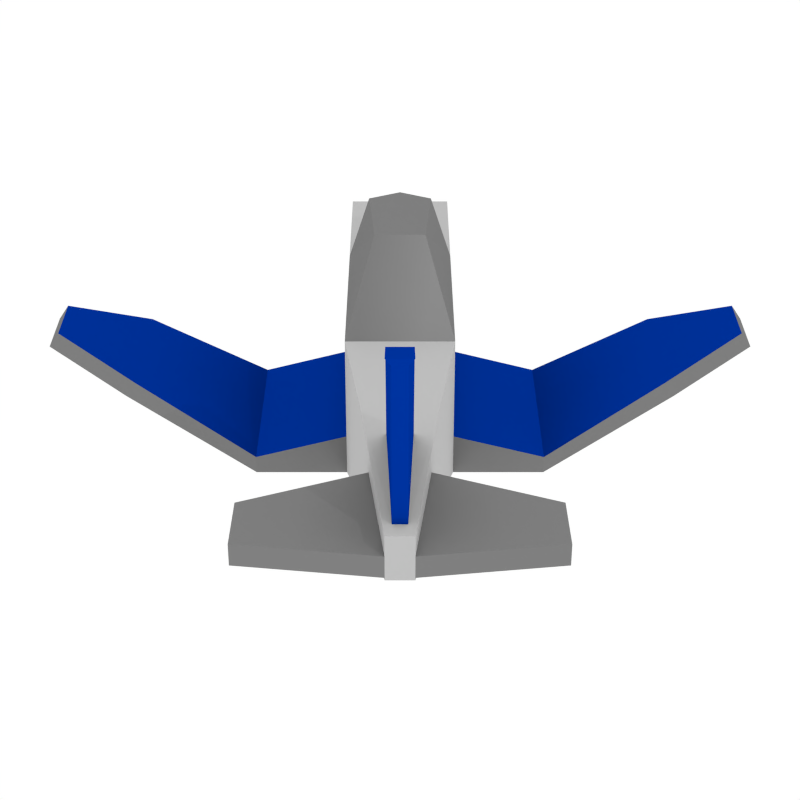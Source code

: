 # Source: FIGHTER.blend  (saved by Blender 2.68.0; exported with 4.5.12 LTS)
import bpy
from mathutils import Matrix  # noqa: F401  (used for matrix-valued properties, if any)

bpy.ops.wm.read_factory_settings(use_empty=True)
scene = bpy.context.scene
scene.name = 'Scene'

# ---- collections
col_collection_1 = bpy.data.collections.new('Collection 1'); scene.collection.children.link(col_collection_1)

# ---- materials (node trees are filled in below, after node groups)
mat_light_gray = bpy.data.materials.new('light gray')
mat_light_gray.alpha_threshold = 0.0
mat_light_gray.roughness = 0.5
mat_light_gray.line_color = (0.0, 0.0, 0.0, 1.0)
mat_teamblue = bpy.data.materials.new('TeamBlue')
mat_teamblue.alpha_threshold = 0.0
mat_teamblue.roughness = 0.5
mat_teamblue.line_color = (0.0, 0.0, 0.0, 1.0)
mat_dark_grey = bpy.data.materials.new('dark grey')
mat_dark_grey.alpha_threshold = 0.0
mat_dark_grey.roughness = 0.5
mat_dark_grey.line_color = (0.0, 0.0, 0.0, 1.0)

# ---- material node trees
mat_light_gray.use_nodes = True; mat_light_gray.node_tree.nodes.clear()
_N = mat_light_gray.node_tree.nodes; _L = mat_light_gray.node_tree.links
n0 = _N.new('ShaderNodeAddShader'); n0.name = 'Add Shader'; n0.location = (545, 261)
n1 = _N.new('ShaderNodeRGB'); n1.name = 'RGB'; n1.location = (-74, 301)
n1.outputs[0].default_value = (0.307, 0.307, 0.307, 1.0)
n2 = _N.new('ShaderNodeHueSaturation'); n2.name = 'Hue Saturation Value'; n2.location = (80, 126)
n2.inputs[2].default_value = 0.8
n3 = _N.new('ShaderNodeOutputMaterial'); n3.name = 'Material Output'; n3.location = (738, 257)
n4 = _N.new('ShaderNodeBsdfToon'); n4.name = 'Toon BSDF'; n4.location = (245, 345)
n4.inputs[1].default_value = 0.7
n4.inputs[2].default_value = 0.2
n5 = _N.new('ShaderNodeBsdfToon'); n5.name = 'Toon BSDF.001'; n5.location = (275, 78)
n5.inputs[1].default_value = 0.3
n5.inputs[2].default_value = 0.02
_L.new(n4.outputs[0], n0.inputs[0])
_L.new(n1.outputs[0], n4.inputs[0])
_L.new(n0.outputs[0], n3.inputs[0])
_L.new(n5.outputs[0], n0.inputs[1])
_L.new(n1.outputs[0], n2.inputs[4])
_L.new(n2.outputs[0], n5.inputs[0])
n3.is_active_output = True
mat_teamblue.use_nodes = True; mat_teamblue.node_tree.nodes.clear()
_N = mat_teamblue.node_tree.nodes; _L = mat_teamblue.node_tree.links
n0 = _N.new('ShaderNodeAddShader'); n0.name = 'Add Shader'; n0.location = (545, 261)
n1 = _N.new('ShaderNodeRGB'); n1.name = 'RGB'; n1.location = (-74, 301)
n1.outputs[0].default_value = (0.0, 0.01937, 0.2036, 1.0)
n2 = _N.new('ShaderNodeHueSaturation'); n2.name = 'Hue Saturation Value'; n2.location = (80, 126)
n2.inputs[2].default_value = 0.8
n3 = _N.new('ShaderNodeOutputMaterial'); n3.name = 'Material Output'; n3.location = (738, 257)
n4 = _N.new('ShaderNodeBsdfToon'); n4.name = 'Toon BSDF'; n4.location = (245, 345)
n4.inputs[1].default_value = 0.7
n4.inputs[2].default_value = 0.2
n5 = _N.new('ShaderNodeBsdfToon'); n5.name = 'Toon BSDF.001'; n5.location = (275, 78)
n5.inputs[1].default_value = 0.3
n5.inputs[2].default_value = 0.02
_L.new(n4.outputs[0], n0.inputs[0])
_L.new(n1.outputs[0], n4.inputs[0])
_L.new(n0.outputs[0], n3.inputs[0])
_L.new(n5.outputs[0], n0.inputs[1])
_L.new(n1.outputs[0], n2.inputs[4])
_L.new(n2.outputs[0], n5.inputs[0])
n3.is_active_output = True
mat_dark_grey.use_nodes = True; mat_dark_grey.node_tree.nodes.clear()
_N = mat_dark_grey.node_tree.nodes; _L = mat_dark_grey.node_tree.links
n0 = _N.new('ShaderNodeAddShader'); n0.name = 'Add Shader'; n0.location = (545, 261)
n1 = _N.new('ShaderNodeRGB'); n1.name = 'RGB'; n1.location = (-74, 301)
n1.outputs[0].default_value = (0.126, 0.126, 0.126, 1.0)
n2 = _N.new('ShaderNodeHueSaturation'); n2.name = 'Hue Saturation Value'; n2.location = (80, 126)
n2.inputs[2].default_value = 0.8
n3 = _N.new('ShaderNodeOutputMaterial'); n3.name = 'Material Output'; n3.location = (738, 257)
n4 = _N.new('ShaderNodeBsdfToon'); n4.name = 'Toon BSDF'; n4.location = (245, 345)
n4.inputs[1].default_value = 0.7
n4.inputs[2].default_value = 0.2
n5 = _N.new('ShaderNodeBsdfToon'); n5.name = 'Toon BSDF.001'; n5.location = (275, 78)
n5.inputs[1].default_value = 0.3
n5.inputs[2].default_value = 0.02
_L.new(n4.outputs[0], n0.inputs[0])
_L.new(n1.outputs[0], n4.inputs[0])
_L.new(n0.outputs[0], n3.inputs[0])
_L.new(n5.outputs[0], n0.inputs[1])
_L.new(n1.outputs[0], n2.inputs[4])
_L.new(n2.outputs[0], n5.inputs[0])
n3.is_active_output = True

# ---- world
world_world = bpy.data.worlds.new('World'); scene.world = world_world
world_world.color = (1.0, 1.0, 1.0)
world_world.use_sun_shadow = False
world_world.sun_shadow_jitter_overblur = 0.0
world_world.cycles.sampling_method = 'MANUAL'
world_world.cycles.sample_map_resolution = 256

# ---- cameras
cam_camera = bpy.data.cameras.new('Camera')
cam_camera.clip_end = 100.0
cam_camera.lens = 70.0
cam_camera.sensor_width = 32.0
cam_camera.sensor_height = 18.0
cam_camera.ortho_scale = 7.314
cam_camera.dof.focus_distance = 0.0

# ---- lights
light_point_001 = bpy.data.lights.new('Point.001', 'POINT')
light_point_001.transmission_factor = 0.0
light_point_001.use_shadow = False
light_point_001.energy = 700.0
light_point_001.shadow_buffer_clip_start = 0.5
light_point_001.shadow_maximum_resolution = 0.006
light_point_001.use_absolute_resolution = True
light_point_001.cycles.use_multiple_importance_sampling = False
light_point = bpy.data.lights.new('Point', 'POINT')
light_point.transmission_factor = 0.0
light_point.energy = 2000.0
light_point.shadow_buffer_clip_start = 0.5
light_point.shadow_maximum_resolution = 0.006
light_point.use_absolute_resolution = True
light_point.cycles.use_multiple_importance_sampling = False

# ---- meshes
me_cube_006 = bpy.data.meshes.new('Cube.006')
me_cube_006.from_pydata([(-0.2688, -5.888, 0.2099), (-1.141, 5.414, -1.151), (-0.2688, -5.888, 0.7944), (-1.141, 5.414, 0.8493), (-1.141, 5.414, -0.5882), (-0.2688, -5.888, 0.2423), (-1.141, 2.96, 0.8493), (-1.141, 2.749, -1.151), (-1.141, 2.749, -0.5882), (-1.141, -0.3319, -1.151), (-1.141, -0.3319, -0.5882), (-1.141, -0.3319, 0.8493), (-7.419, 1.303, 0.5186), (-7.208, 1.303, 0.717), (-7.419, 0.2738, 0.5186), (-7.208, 0.2738, 0.717), (-5.609, 0.02129, 0.06965), (-5.82, 0.02129, -0.1287), (-5.82, 2.391, -0.1287), (-5.609, 2.391, 0.06965), (-3.087, -0.3319, -1.151), (-3.087, 2.749, -1.151), (-3.087, -0.3319, -0.9112), (-3.087, 2.749, -0.9112), (-0.7653, -2.465, -0.5643), (-0.5902, -3.708, 0.2423), (-0.7653, -2.465, 0.8257), (-0.1449, -5.609, 0.8011), (-0.2599, -3.196, 0.819), (-0.1449, -5.395, 2.678), (-0.2599, -5.23, 2.696), (-0.2599, -4.236, 2.419), (-0.1449, -5.621, 2.401), (-0.6731, 2.332, 1.947), (-0.5326, 0.8222, 1.947), (-0.2688, -5.888, 0.5262), (-1.141, 5.414, 0.1306), (-1.141, 2.854, 0.1306), (-1.141, -0.3319, 0.1306), (-0.5902, -3.708, 0.5262), (-3.023, -5.589, 0.2423), (-3.012, -4.529, 0.2423), (-3.023, -5.589, 0.5262), (-3.012, -4.529, 0.5262), (0.2688, -5.888, 0.2099), (1.141, 5.414, -1.151), (-2.694e-07, 5.414, -1.151), (-2.694e-07, -5.888, 0.2099), (0.2688, -5.888, 0.7944), (1.141, 5.414, 0.8493), (-2.694e-07, 5.414, 0.8493), (-2.694e-07, -5.888, 0.7944), (1.141, 5.414, -0.5882), (0.2688, -5.888, 0.2423), (-2.694e-07, 5.414, -0.5882), (-2.694e-07, -5.888, 0.5726), (1.141, 2.96, 0.8493), (1.141, 2.749, -1.151), (-2.694e-07, 3.232, 0.8493), (-2.694e-07, 1.717, -1.151), (1.141, 2.749, -0.5882), (-2.694e-07, 1.717, -0.5882), (1.141, -0.3319, -1.151), (-2.694e-07, -0.3319, 0.8493), (1.141, -0.3319, -0.5882), (1.141, -0.3319, 0.8493), (-2.694e-07, -0.3319, -1.151), (-2.694e-07, -0.3319, -0.5882), (7.419, 1.303, 0.5186), (7.208, 1.303, 0.717), (7.419, 0.2738, 0.5186), (7.208, 0.2738, 0.717), (5.609, 0.02129, 0.06965), (5.82, 0.02129, -0.1287), (5.82, 2.391, -0.1287), (5.609, 2.391, 0.06965), (3.087, -0.3319, -1.151), (3.087, 2.749, -1.151), (3.087, -0.3319, -0.9112), (3.087, 2.749, -0.9112), (0.7653, -2.465, -0.5643), (-2.694e-07, -2.465, 0.8257), (0.5902, -3.708, 0.2423), (0.7653, -2.465, 0.8257), (-2.694e-07, -2.465, -0.5643), (-2.694e-07, -2.465, -0.08788), (0.1449, -5.609, 0.8011), (-2.694e-07, -5.609, 0.8011), (-2.694e-07, -3.196, 0.819), (0.2599, -3.196, 0.819), (0.1449, -5.395, 2.678), (-2.694e-07, -5.395, 2.678), (-2.694e-07, -5.23, 2.696), (0.2599, -5.23, 2.696), (0.2599, -4.236, 2.419), (-2.694e-07, -4.236, 2.419), (-2.694e-07, -5.621, 2.401), (0.1449, -5.621, 2.401), (0.6731, 2.332, 1.947), (-2.694e-07, 2.604, 1.947), (-2.694e-07, 0.8222, 1.947), (0.5326, 0.8222, 1.947), (0.2688, -5.888, 0.5262), (1.141, 5.414, 0.1306), (-2.694e-07, 5.414, 0.1306), (-2.694e-07, -5.888, 0.6835), (1.141, 2.854, 0.1306), (-2.694e-07, 2.474, 0.1306), (-2.694e-07, -0.3319, 0.1306), (1.141, -0.3319, 0.1306), (-2.694e-07, -2.465, 0.3689), (0.5902, -3.708, 0.5262), (3.023, -5.589, 0.2423), (3.012, -4.529, 0.2423), (3.023, -5.589, 0.5262), (3.012, -4.529, 0.5262)], [], [(8, 4, 1, 7), (4, 54, 46, 1), (55, 5, 0, 47), (7, 1, 46, 59), (58, 50, 3, 6), (37, 36, 4, 8), (36, 104, 54, 4), (105, 35, 5, 55), (17, 16, 15, 14), (9, 7, 59, 66), (11, 63, 100, 34), (38, 37, 8, 10), (25, 10, 9, 24), (24, 9, 66, 84), (81, 63, 11, 26), (39, 38, 10, 25), (15, 13, 12, 14), (18, 17, 14, 12), (16, 19, 13, 15), (19, 18, 12, 13), (20, 22, 16, 17), (21, 20, 17, 18), (22, 23, 19, 16), (23, 21, 18, 19), (9, 10, 22, 20), (7, 9, 20, 21), (10, 8, 23, 22), (8, 7, 21, 23), (5, 25, 24, 0), (0, 24, 84, 47), (81, 26, 28, 88), (35, 39, 43, 42), (95, 31, 30, 92), (2, 51, 87, 27), (26, 2, 27, 28), (91, 92, 30, 29), (32, 96, 91, 29), (31, 32, 29, 30), (88, 28, 31, 95), (27, 87, 96, 32), (28, 27, 32, 31), (100, 99, 33, 34), (6, 11, 34, 33), (58, 6, 33, 99), (6, 3, 36, 37), (3, 50, 104, 36), (51, 2, 35, 105), (11, 6, 37, 38), (26, 11, 38, 39), (2, 26, 39, 35), (42, 43, 41, 40), (25, 5, 40, 41), (5, 35, 42, 40), (39, 25, 41, 43), (60, 57, 45, 52), (52, 45, 46, 54), (85, 84, 47, 55), (55, 47, 44, 53), (57, 59, 46, 45), (58, 56, 49, 50), (106, 60, 52, 103), (103, 52, 54, 104), (110, 85, 55, 105), (105, 55, 53, 102), (73, 70, 71, 72), (54, 46, 59, 61), (62, 66, 59, 57), (65, 101, 100, 63), (109, 64, 60, 106), (104, 54, 61, 107), (61, 59, 66, 67), (107, 61, 67, 108), (82, 80, 62, 64), (80, 84, 66, 62), (81, 83, 65, 63), (111, 82, 64, 109), (71, 70, 68, 69), (74, 68, 70, 73), (72, 71, 69, 75), (75, 69, 68, 74), (76, 73, 72, 78), (77, 74, 73, 76), (78, 72, 75, 79), (79, 75, 74, 77), (62, 76, 78, 64), (57, 77, 76, 62), (64, 78, 79, 60), (60, 79, 77, 57), (67, 66, 84, 85), (108, 67, 85, 110), (53, 44, 80, 82), (44, 47, 84, 80), (81, 88, 89, 83), (102, 114, 115, 111), (95, 92, 93, 94), (48, 86, 87, 51), (83, 89, 86, 48), (51, 87, 88, 81), (91, 90, 93, 92), (96, 91, 92, 95), (97, 90, 91, 96), (94, 93, 90, 97), (88, 95, 94, 89), (87, 96, 95, 88), (86, 97, 96, 87), (89, 94, 97, 86), (100, 101, 98, 99), (56, 98, 101, 65), (63, 100, 99, 58), (58, 99, 98, 56), (56, 106, 103, 49), (49, 103, 104, 50), (81, 110, 105, 51), (51, 105, 102, 48), (65, 109, 106, 56), (50, 104, 107, 58), (58, 107, 108, 63), (83, 111, 109, 65), (63, 108, 110, 81), (48, 102, 111, 83), (114, 112, 113, 115), (82, 113, 112, 53), (53, 112, 114, 102), (111, 115, 113, 82)])
me_cube_006.polygons.foreach_set('material_index', [0, 2, 0, 0, 0, 0, 2, 0, 2, 0, 2, 0, 0, 0, 0, 0, 2, 2, 1, 2, 2, 2, 1, 2, 2, 2, 1, 2, 0, 0, 0, 2, 1, 0, 0, 1, 1, 1, 1, 1, 1, 2, 2, 2, 0, 2, 0, 0, 0, 0, 2, 2, 2, 2, 0, 2, 0, 0, 0, 0, 0, 2, 0, 0, 2, 0, 0, 2, 0, 0, 0, 0, 0, 0, 0, 0, 2, 2, 1, 2, 2, 2, 1, 2, 2, 2, 1, 2, 0, 0, 0, 0, 0, 2, 1, 0, 0, 0, 1, 0, 1, 1, 1, 0, 1, 1, 2, 2, 0, 2, 0, 2, 0, 0, 0, 0, 0, 0, 0, 0, 2, 2, 2, 2])
me_cube_006.materials.append(mat_light_gray)
me_cube_006.materials.append(mat_teamblue)
me_cube_006.materials.append(mat_dark_grey)
me_cube_006.use_remesh_preserve_volume = False
me_cube_006.use_remesh_preserve_attributes = False
me_cube_006.use_mirror_vertex_groups = False
me_cube_006.update()

# ---- objects
ob_cube_002 = bpy.data.objects.new('Cube.002', me_cube_006)
ob_point_001 = bpy.data.objects.new('Point.001', light_point_001)
ob_point = bpy.data.objects.new('Point', light_point)
ob_camera = bpy.data.objects.new('Camera', cam_camera)

# ---- transforms, parenting, visibility, modifiers, constraints
ob_cube_002.location = (1.541e-06, 1.437, -1.201)
ob_cube_002.scale = (0.5035, 0.6306, 0.8035)
ob_cube_002.lineart.crease_threshold = 0.0
ob_point_001.location = (-11.88, -8.169, 6.297)
ob_point_001.lineart.crease_threshold = 0.0
ob_point.location = (9.024, -12.7, 9.801)
ob_point.lineart.crease_threshold = 0.0
ob_camera.location = (-4.672e-08, -14.83, 8.054)
ob_camera.rotation_euler = (1.047, 0.0, 0.0)
ob_camera.lock_rotations_4d = False
ob_camera.empty_display_type = 'ARROWS'
ob_camera.color = (0.0, 0.0, 0.0, 0.0)
ob_camera.display_type = 'WIRE'
ob_camera.lineart.crease_threshold = 0.0

# ---- collection membership
col_collection_1.objects.link(ob_cube_002)
col_collection_1.objects.link(ob_point_001)
col_collection_1.objects.link(ob_point)
col_collection_1.objects.link(ob_camera)

# ---- scene / render settings (as saved in the file)
scene.camera = ob_camera
scene.frame_start = 1; scene.frame_end = 16; scene.frame_set(1)
scene.render.engine = 'CYCLES'
scene.render.image_settings.compression = 90
scene.render.resolution_x = 40
scene.render.resolution_y = 40
scene.render.fps = 4
scene.render.dither_intensity = 0.0
scene.render.film_transparent = True
scene.cycles.use_denoising = False
scene.cycles.samples = 200
scene.cycles.sampling_pattern = 'TABULATED_SOBOL'
scene.cycles.light_sampling_threshold = 0.0
scene.cycles.use_adaptive_sampling = False
scene.cycles.use_light_tree = False
scene.cycles.caustics_reflective = False
scene.cycles.caustics_refractive = False
scene.cycles.blur_glossy = 0.0
scene.cycles.max_bounces = 0
scene.cycles.volume_bounces = 1
scene.cycles.pixel_filter_type = 'GAUSSIAN'
scene.cycles.sample_clamp_indirect = 0.0
scene.view_settings.view_transform = 'Standard'
bpy.context.view_layer.update()
